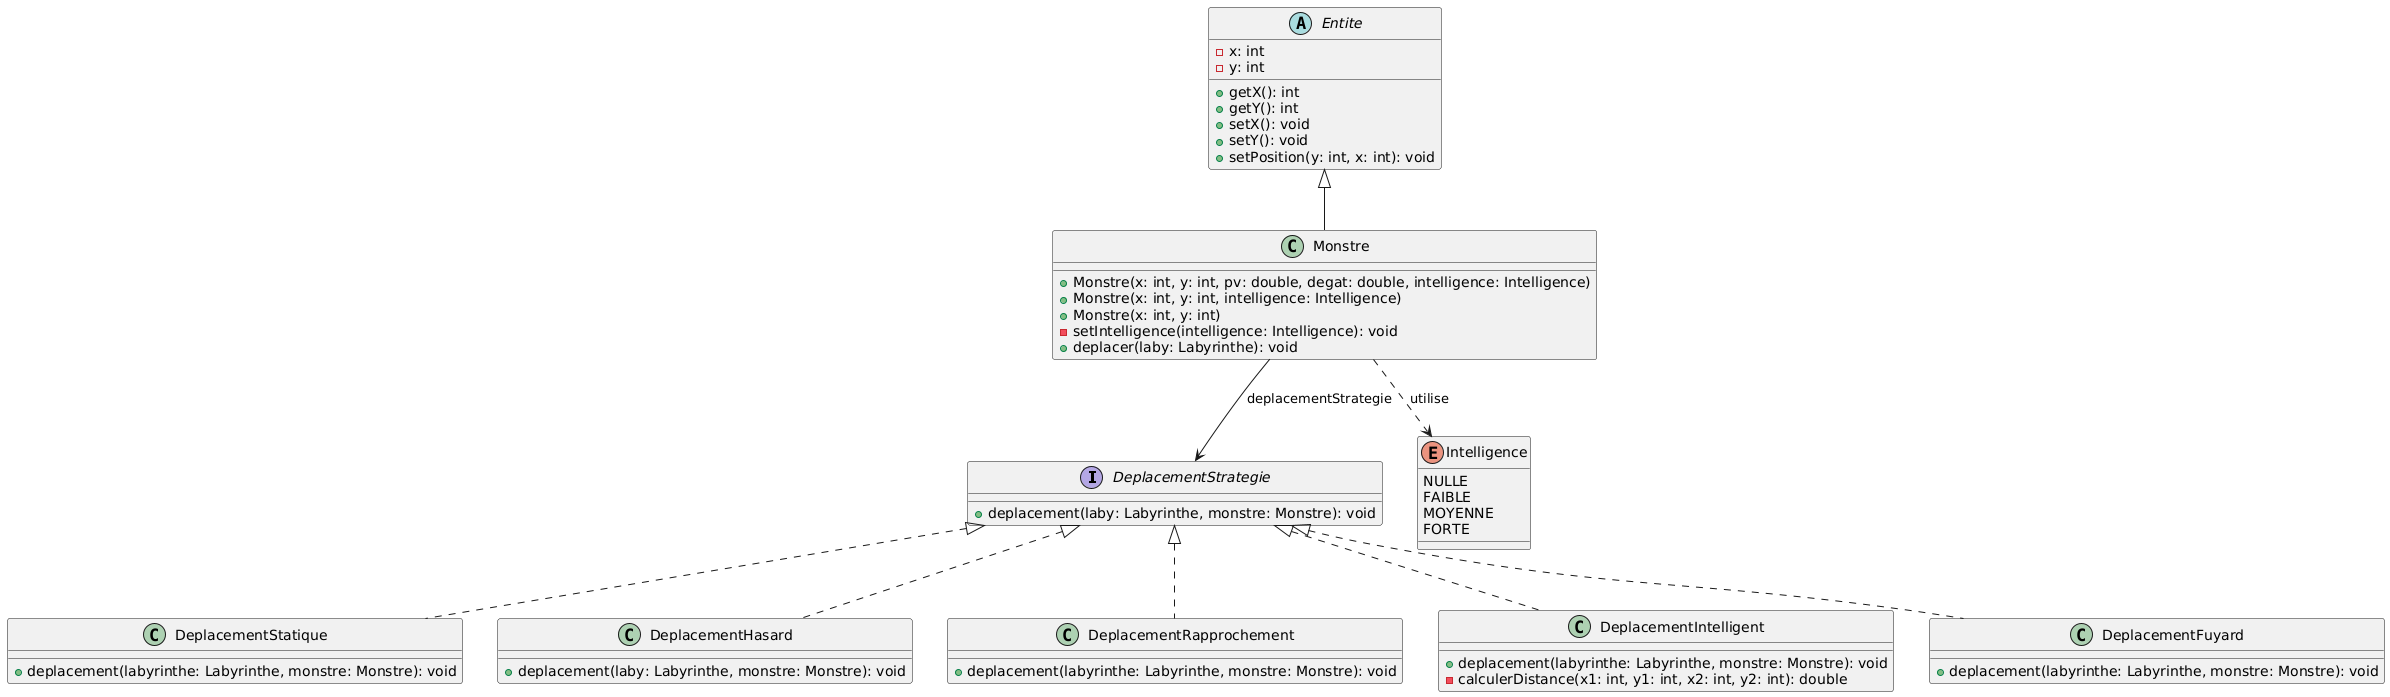

The diagram above was rendered by PlantUML. Its source (embedded in the PNG):
@startuml
interface DeplacementStrategie {
    + deplacement(laby: Labyrinthe, monstre: Monstre): void
}

class DeplacementStatique {
    + deplacement(labyrinthe: Labyrinthe, monstre: Monstre): void
}

class DeplacementHasard {
    + deplacement(laby: Labyrinthe, monstre: Monstre): void
}

class DeplacementRapprochement {
    + deplacement(labyrinthe: Labyrinthe, monstre: Monstre): void
}

class DeplacementIntelligent {
    + deplacement(labyrinthe: Labyrinthe, monstre: Monstre): void
    - calculerDistance(x1: int, y1: int, x2: int, y2: int): double
}

class DeplacementFuyard {
    + deplacement(labyrinthe: Labyrinthe, monstre: Monstre): void
}

abstract class Entite {
    - x: int
    - y: int
    + getX(): int
    + getY(): int
    + setX(): void
    + setY(): void
    + setPosition(y: int, x: int): void
}

class Monstre {
    + Monstre(x: int, y: int, pv: double, degat: double, intelligence: Intelligence)
    + Monstre(x: int, y: int, intelligence: Intelligence)
    + Monstre(x: int, y: int)
    - setIntelligence(intelligence: Intelligence): void
    + deplacer(laby: Labyrinthe): void
}

enum Intelligence {
    NULLE
    FAIBLE
    MOYENNE
    FORTE
}

DeplacementStrategie <|.. DeplacementStatique
DeplacementStrategie <|.. DeplacementHasard
DeplacementStrategie <|.. DeplacementRapprochement
DeplacementStrategie <|.. DeplacementIntelligent
DeplacementStrategie <|.. DeplacementFuyard

Entite <|-- Monstre

Monstre --> DeplacementStrategie : deplacementStrategie
Monstre ..> Intelligence : utilise

hide Entite::hp
hide Entite::maxHp
hide Entite::degat
hide Entite::enVie
hide Entite::etrePresent
hide Entite::prendreDegat
hide Entite::mettreDegat
hide Entite::estMort
hide Entite::getHp
hide Entite::getMaxHp
hide Entite::setEnVie
hide Entite::setInventory
hide Entite::setHp
@enduml